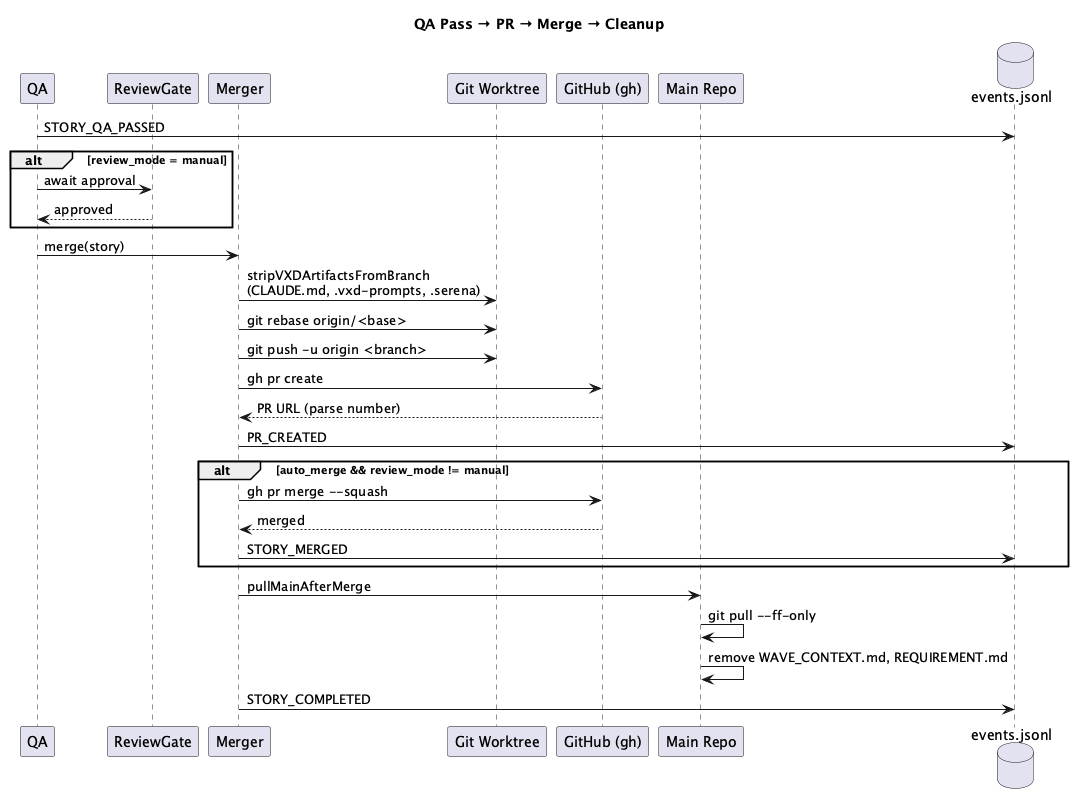

The diagram above was rendered by PlantUML. Its source (embedded in the PNG):
@startuml sequence-merge
title QA Pass → PR → Merge → Cleanup

participant "QA" as QA
participant "ReviewGate" as RG
participant "Merger" as MR
participant "Git Worktree" as WT
participant "GitHub (gh)" as GH
participant "Main Repo" as MN
database "events.jsonl" as EV

QA -> EV : STORY_QA_PASSED

alt review_mode = manual
    QA -> RG : await approval
    RG --> QA : approved
end

QA -> MR : merge(story)
MR -> WT : stripVXDArtifactsFromBranch\n(CLAUDE.md, .vxd-prompts, .serena)
MR -> WT : git rebase origin/<base>
MR -> WT : git push -u origin <branch>
MR -> GH : gh pr create
GH --> MR : PR URL (parse number)
MR -> EV : PR_CREATED

alt auto_merge && review_mode != manual
    MR -> GH : gh pr merge --squash
    GH --> MR : merged
    MR -> EV : STORY_MERGED
end

MR -> MN : pullMainAfterMerge
MN -> MN : git pull --ff-only
MN -> MN : remove WAVE_CONTEXT.md, REQUIREMENT.md
MR -> EV : STORY_COMPLETED

@enduml